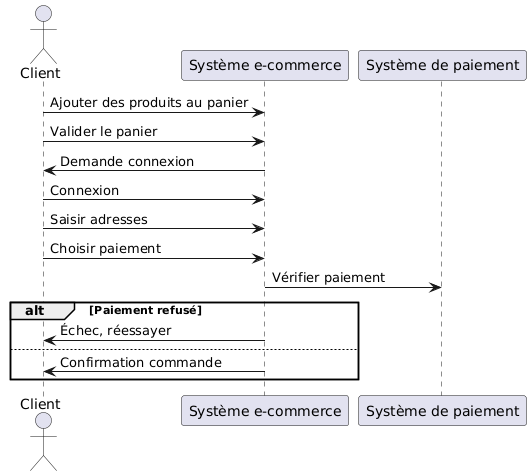

The diagram above was rendered by PlantUML. Its source (embedded in the PNG):
@startuml
actor Client
participant "Système e-commerce" as Systeme
participant "Système de paiement" as Paiement

Client -> Systeme : Ajouter des produits au panier
Client -> Systeme : Valider le panier
Systeme -> Client : Demande connexion
Client -> Systeme : Connexion
Client -> Systeme : Saisir adresses
Client -> Systeme : Choisir paiement
Systeme -> Paiement : Vérifier paiement
alt Paiement refusé
    Systeme -> Client : Échec, réessayer
else
    Systeme -> Client : Confirmation commande
end
@enduml